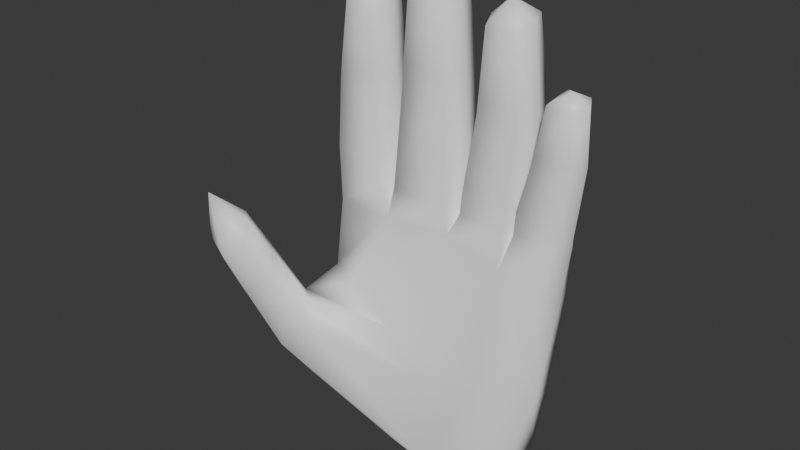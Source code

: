 # Source: left_hand.blend  (saved by Blender 4.2.66; exported with 4.5.12 LTS)
import bpy
from mathutils import Matrix  # noqa: F401  (used for matrix-valued properties, if any)

bpy.ops.wm.read_factory_settings(use_empty=True)
scene = bpy.context.scene
scene.name = 'Scene'

# ---- collections
col_collection = bpy.data.collections.new('Collection'); scene.collection.children.link(col_collection)

# ---- materials (node trees are filled in below, after node groups)
mat_none = bpy.data.materials.new('None')
mat_none.diffuse_color = (0.9504, 0.9314, 0.9314, 1.0)

# ---- material node trees
mat_none.use_nodes = True; mat_none.node_tree.nodes.clear()
_N = mat_none.node_tree.nodes; _L = mat_none.node_tree.links
n0 = _N.new('ShaderNodeBsdfPrincipled'); n0.name = 'Principled BSDF'; n0.location = (10, 300)
n0.inputs[0].default_value = (0.9504, 0.9314, 0.9314, 1.0)
n0.inputs[2].default_value = 0.5114
n1 = _N.new('ShaderNodeOutputMaterial'); n1.name = 'Material Output'; n1.location = (300, 300)
_L.new(n0.outputs[0], n1.inputs[0])
n1.is_active_output = True

# ---- world
world_world = bpy.data.worlds.new('World'); scene.world = world_world
world_world.use_nodes = True; world_world.node_tree.nodes.clear()
_N = world_world.node_tree.nodes; _L = world_world.node_tree.links
n0 = _N.new('ShaderNodeOutputWorld'); n0.name = 'World Output'; n0.location = (300, 300)
n1 = _N.new('ShaderNodeBackground'); n1.name = 'Background'; n1.location = (10, 300)
n1.inputs[0].default_value = (0.05088, 0.05088, 0.05088, 1.0)
_L.new(n1.outputs[0], n0.inputs[0])
n0.is_active_output = True
world_world.color = (0.05088, 0.05088, 0.05088)
world_world.sun_shadow_jitter_overblur = 0.0

# ---- meshes
me_object_0 = bpy.data.meshes.new('Object_0')
me_object_0.from_pydata([(0.3989, -0.3607, -0.07689), (0.4083, -0.6458, 0.002296), (0.3801, -0.6453, -0.08495), (-0.005614, -0.001429, 0.1672), (-0.1751, -0.2519, 0.1765), (0.08141, -0.2519, 0.1619), (0.04176, -0.001429, -0.1649), (0.1958, -0.3293, -0.1145), (0.002819, -0.3085, -0.1688), (-0.3737, -0.539, -0.08671), (-0.4132, -0.4167, -0.001422), (-0.409, -0.4838, -0.203), (0.0905, -0.5268, 0.1809), (0.04561, -0.7082, 0.1647), (0.2363, -0.721, 0.1477), (0.3989, -0.3607, -0.07689), (0.3322, -0.2519, 0.08837), (0.3629, -0.5029, 0.0878), (-0.3444, -0.2519, 0.1222), (-0.4288, -0.2708, 0.0599), (-0.3586, -0.5667, 0.1141), (-0.2561, -1.514, -0.01667), (-0.2031, -1.414, -0.0138), (-0.2144, -1.435, 0.04142), (-0.2412, -1.402, -0.06902), (-0.3245, -1.421, -0.06908), (-0.3245, -1.421, -0.06908), (-0.3414, -1.445, -0.01383), (-0.2994, -1.457, 0.04142), (-0.02835, -1.591, -0.01667), (0.0341, -1.508, -0.0138), (0.026, -1.528, 0.04142), (0.0003795, -1.486, -0.06902), (-0.09657, -1.494, -0.06908), (-0.1026, -1.518, -0.01383), (-0.09657, -1.494, -0.06908), (-0.07182, -1.538, 0.04142), (0.209, -1.509, -0.01462), (0.2801, -1.45, -0.01208), (0.2669, -1.466, 0.03698), (0.4061, -1.293, -0.01399), (0.4622, -1.26, -0.0121), (0.4432, -1.273, 0.02433), (0.4238, -1.246, -0.04853), (0.3516, -1.252, -0.04856), (0.3516, -1.252, -0.04856), (0.3616, -1.267, -0.01211), (0.371, -1.28, 0.02433), (-0.2263, -0.0006748, -0.1174), (0.04176, -0.001429, -0.1649), (-0.3976, -0.3417, -0.3315), (-0.2553, -0.5402, -0.1544), (-0.409, -0.4838, -0.203), (-0.5183, -0.3508, -0.2765), (-0.4852, -0.5082, -0.3777), (-0.3698, -0.5278, -0.3349), (-0.4182, -0.5861, -0.3564), (-0.4991, -0.6553, -0.2672), (-0.5698, -0.547, -0.2473), (-0.6077, -0.6285, -0.2697), (-0.3828, -0.6007, -0.3026), (-0.4991, -0.6553, -0.2672), (-0.4254, -0.6694, -0.325), (-0.5677, -0.487, -0.3256), (-0.4852, -0.5082, -0.3777), (-0.6061, -0.5651, -0.3537), (-0.4446, -0.7747, -0.389), (-0.5209, -0.7771, -0.3347), (-0.5844, -0.853, -0.4215), (-0.6013, -0.7499, -0.3265), (-0.6006, -0.7005, -0.4136), (-0.5087, -0.6797, -0.4532), (-0.5087, -0.6797, -0.4532), (-0.4391, -0.7109, -0.421), (-0.5209, -0.7771, -0.3347), (-0.4391, -0.7109, -0.421), (0.2461, -1.428, -0.06113), (0.1369, -1.214, -0.05287), (0.1098, -1.207, 0.01375), (0.1321, -1.167, -0.05117), (0.209, -1.509, -0.01462), (0.1421, -1.451, -0.0121), (0.1586, -1.43, -0.06118), (0.1791, -1.47, 0.03698), (-0.2034, -0.8661, -0.07554), (-0.1829, -0.8907, 0.01734), (-0.2178, -0.9351, -0.07095), (-0.351, -0.8514, 0.11), (-0.3901, -0.9045, 0.01734), (-0.3641, -0.9698, 0.1053), (-0.3901, -0.9045, 0.01734), (-0.3584, -0.8769, -0.07554), (-0.3662, -0.949, -0.07095), (-0.1829, -0.8907, 0.01734), (-0.1946, -0.8429, 0.11), (-0.2144, -0.9555, 0.1053), (-0.2332, -1.146, -0.05782), (-0.207, -1.185, 0.01443), (-0.2364, -1.204, -0.06032), (-0.361, -1.194, 0.09376), (-0.3874, -1.216, 0.01443), (-0.345, -1.305, 0.07451), (-0.207, -1.185, 0.01443), (-0.228, -1.17, 0.09376), (-0.2237, -1.278, 0.07451), (-0.3874, -1.216, 0.01443), (-0.3652, -1.169, -0.05782), (-0.357, -1.226, -0.06033), (0.02842, -1.198, -0.05782), (0.04745, -1.248, 0.01455), (0.02136, -1.262, -0.06023), (-0.1252, -1.182, 0.09119), (-0.1399, -1.259, 0.01455), (-0.116, -1.343, 0.07687), (0.04745, -1.248, 0.01455), (0.02917, -1.171, 0.09119), (0.02615, -1.333, 0.07687), (-0.1399, -1.259, 0.01455), (-0.1254, -1.207, -0.05782), (-0.1202, -1.272, -0.06024), (0.04904, -0.8652, -0.07554), (0.06663, -0.8753, 0.0173), (0.04556, -0.9463, -0.07391), (-0.1514, -0.8256, 0.1242), (-0.1625, -0.8871, 0.0173), (-0.1374, -0.9508, 0.1118), (-0.1625, -0.8871, 0.0173), (-0.1436, -0.8755, -0.07554), (-0.1365, -0.9575, -0.07391), (0.06663, -0.8753, 0.0173), (0.04226, -0.814, 0.1242), (0.03521, -0.9395, 0.1118), (0.2486, -0.851, -0.06692), (0.2675, -0.8605, 0.01554), (0.2517, -0.935, -0.06292), (0.08172, -0.8111, 0.1146), (0.07103, -0.8701, 0.01554), (0.09889, -0.9272, 0.1019), (0.07103, -0.8701, 0.01554), (0.09638, -0.8611, -0.06692), (0.1023, -0.9453, -0.06292), (0.2675, -0.8605, 0.01554), (0.2317, -0.8009, 0.1146), (0.2476, -0.9164, 0.1019), (0.1098, -1.207, 0.01375), (0.136, -1.298, 0.07248), (0.1323, -1.166, 0.08903), (0.2685, -1.163, -0.05117), (0.2933, -1.204, 0.01375), (0.2655, -1.21, -0.05286), (0.2933, -1.204, 0.01375), (0.2719, -1.16, 0.08903), (0.2684, -1.295, 0.07248), (0.3145, -1.061, 0.06245), (0.3186, -1.096, 0.007515), (0.324, -1.154, 0.04892), (0.4276, -1.066, -0.04113), (0.4574, -1.089, 0.007516), (0.4276, -1.09, -0.04208), (0.4574, -1.089, 0.007516), (0.4285, -1.053, 0.06245), (0.4328, -1.146, 0.04892), (0.3186, -1.096, 0.007515), (0.3139, -1.072, -0.04113), (0.3191, -1.096, -0.04209), (0.2695, -0.789, 0.07499), (0.277, -0.8601, 0.008419), (0.2801, -0.92, 0.06195), (0.402, -0.845, -0.05283), (0.4298, -0.853, 0.008419), (0.406, -0.9253, -0.05117), (0.277, -0.8601, 0.008419), (0.2763, -0.8522, -0.05283), (0.2814, -0.9322, -0.05117), (0.4298, -0.853, 0.008419), (0.3933, -0.7798, 0.07499), (0.4047, -0.9116, 0.06195), (-0.3656, -0.5529, 0.01372), (-0.4132, -0.4167, -0.001422), (-0.3737, -0.539, -0.08671), (0.0905, -0.5268, 0.1809), (0.378, -0.6448, 0.08954), (0.002819, -0.3085, -0.1688), (-0.09731, -0.4519, -0.1715), (-0.3117, -0.4809, -0.2635), (-0.2936, -0.426, -0.2973), (-0.3735, -0.7785, 0.03988), (-0.3453, -0.7784, -0.08495), (0.2746, -0.001429, 0.1219), (0.2933, -0.001429, -0.1318), (-0.005614, -0.001429, 0.1672), (0.08141, -0.2519, 0.1619), (-0.2263, -0.0006748, -0.1174), (-0.2157, -0.001429, 0.1451), (0.3801, -0.6453, -0.08495), (0.4083, -0.6458, 0.002296), (0.2444, -0.7271, -0.08495), (0.2413, -0.7278, 0.03136), (0.06036, -0.7813, -0.08495), (0.05715, -0.7436, 0.03988), (0.2444, -0.7271, -0.08495), (0.002819, -0.3085, -0.1688), (-0.2936, -0.426, -0.2973), (-0.3976, -0.3417, -0.3315), (-0.3359, -0.7765, 0.1647), (-0.1542, -0.7715, 0.1647), (-0.1818, -0.5508, 0.188), (-0.1658, -0.7724, 0.03988), (-0.1542, -0.7715, 0.1647), (-0.3453, -0.7784, -0.08495), (-0.1626, -0.772, -0.08495), (-0.3584, -0.8769, -0.07554), (-0.3359, -0.7765, 0.1647), (-0.3662, -0.949, -0.07095), (-0.3652, -1.169, -0.05782), (-0.357, -1.226, -0.06033), (-0.1365, -0.9575, -0.07391), (-0.1254, -1.207, -0.05782), (-0.1202, -1.272, -0.06024), (0.1023, -0.9453, -0.06292), (0.1321, -1.167, -0.05117), (0.2814, -0.9322, -0.05117), (0.3139, -1.072, -0.04113), (0.3191, -1.096, -0.04209), (0.2763, -0.8522, -0.05283), (0.2444, -0.7271, -0.08495), (0.2363, -0.721, 0.1477), (0.2413, -0.7278, 0.03136), (0.378, -0.6448, 0.08954), (0.09638, -0.8611, -0.06692), (0.06036, -0.7813, -0.08495), (0.04561, -0.7082, 0.1647), (0.05715, -0.7436, 0.03988), (0.2363, -0.721, 0.1477), (-0.1436, -0.8755, -0.07554), (-0.1626, -0.772, -0.08495), (-0.1542, -0.7715, 0.1647), (-0.1658, -0.7724, 0.03988), (0.04561, -0.7082, 0.1647), (-0.2553, -0.5402, -0.1544), (-0.09731, -0.4519, -0.1715), (0.06036, -0.7813, -0.08495), (-0.1626, -0.772, -0.08495), (-0.4288, -0.2708, 0.0599), (-0.2263, -0.0006748, -0.1174), (-0.5176, -0.4049, -0.2081), (-0.3453, -0.7784, -0.08495), (-0.3735, -0.7785, 0.03988), (-0.3698, -0.5278, -0.3349), (-0.4182, -0.5861, -0.3564), (-0.4852, -0.5082, -0.3777), (-0.4991, -0.6553, -0.2672), (-0.1626, -0.772, -0.08495), (0.06036, -0.7813, -0.08495), (0.2444, -0.7271, -0.08495), (-0.4852, -0.5082, -0.3777), (-0.4991, -0.6553, -0.2672)], [], [(0, 1, 2), (3, 4, 5), (6, 7, 8), (9, 10, 11), (12, 13, 14), (15, 16, 17), (18, 19, 20), (21, 22, 23), (24, 21, 25), (26, 21, 27), (28, 21, 23), (29, 30, 31), (32, 29, 33), (29, 34, 35), (36, 29, 31), (37, 38, 39), (40, 41, 42), (43, 40, 44), (45, 40, 46), (47, 40, 42), (48, 49, 50), (51, 9, 52), (48, 50, 53), (54, 55, 56), (57, 58, 59), (60, 61, 62), (63, 64, 65), (66, 67, 68), (69, 70, 68), (70, 71, 68), (72, 73, 68), (74, 69, 68), (75, 66, 68), (21, 24, 22), (27, 21, 28), (29, 32, 30), (29, 36, 34), (37, 76, 38), (40, 43, 41), (46, 40, 47), (77, 78, 79), (80, 81, 82), (80, 82, 76), (81, 80, 83), (39, 83, 37), (84, 85, 86), (87, 88, 89), (90, 91, 92), (93, 94, 95), (96, 97, 98), (99, 100, 101), (102, 103, 104), (105, 106, 107), (108, 109, 110), (111, 112, 113), (114, 115, 116), (117, 118, 119), (120, 121, 122), (123, 124, 125), (126, 127, 128), (129, 130, 131), (132, 133, 134), (135, 136, 137), (138, 139, 140), (141, 142, 143), (144, 145, 146), (147, 148, 149), (150, 151, 152), (153, 154, 155), (156, 157, 158), (159, 160, 161), (162, 163, 164), (165, 166, 167), (168, 169, 170), (171, 172, 173), (174, 175, 176), (177, 178, 179), (19, 178, 177), (19, 177, 20), (180, 14, 181), (180, 181, 17), (182, 183, 184), (182, 184, 185), (186, 187, 91), (186, 91, 90), (183, 51, 52), (183, 52, 184), (188, 16, 15), (188, 15, 189), (190, 191, 16), (190, 16, 188), (192, 19, 18), (192, 18, 193), (193, 18, 4), (193, 4, 3), (189, 15, 7), (189, 7, 6), (174, 168, 194), (174, 194, 195), (141, 132, 196), (141, 196, 197), (129, 120, 198), (129, 198, 199), (15, 2, 200), (15, 200, 7), (49, 201, 202), (49, 202, 203), (20, 204, 205), (20, 205, 206), (206, 205, 13), (206, 13, 12), (4, 18, 20), (4, 20, 206), (5, 4, 206), (5, 206, 12), (16, 191, 180), (16, 180, 17), (85, 95, 103), (85, 103, 102), (207, 208, 94), (207, 94, 93), (209, 210, 84), (209, 84, 211), (208, 212, 87), (208, 87, 94), (104, 101, 28), (104, 28, 23), (213, 86, 96), (213, 96, 214), (95, 89, 99), (95, 99, 103), (88, 92, 106), (88, 106, 105), (100, 107, 26), (100, 26, 27), (97, 104, 23), (97, 23, 22), (215, 98, 24), (215, 24, 25), (121, 131, 115), (121, 115, 114), (116, 113, 36), (116, 36, 31), (216, 122, 108), (216, 108, 217), (131, 125, 111), (131, 111, 115), (124, 128, 118), (124, 118, 117), (112, 119, 35), (112, 35, 34), (109, 116, 31), (109, 31, 30), (218, 110, 32), (218, 32, 33), (133, 143, 151), (133, 151, 150), (152, 145, 83), (152, 83, 39), (219, 134, 147), (219, 147, 79), (143, 137, 146), (143, 146, 151), (136, 140, 220), (136, 220, 78), (148, 152, 39), (148, 39, 38), (77, 149, 76), (77, 76, 82), (169, 176, 160), (169, 160, 159), (161, 155, 47), (161, 47, 42), (221, 170, 156), (221, 156, 222), (176, 167, 153), (176, 153, 160), (166, 173, 163), (166, 163, 162), (154, 164, 45), (154, 45, 46), (157, 161, 42), (157, 42, 41), (223, 158, 43), (223, 43, 44), (168, 224, 225), (168, 225, 194), (171, 165, 226), (171, 226, 227), (165, 175, 228), (165, 228, 226), (132, 229, 230), (132, 230, 196), (138, 135, 231), (138, 231, 232), (135, 142, 233), (135, 233, 231), (120, 234, 235), (120, 235, 198), (126, 123, 236), (126, 236, 237), (123, 130, 238), (123, 238, 236), (239, 240, 241), (239, 241, 242), (243, 244, 53), (243, 53, 245), (179, 239, 242), (179, 242, 246), (177, 179, 246), (177, 246, 247), (58, 63, 65), (58, 65, 59), (248, 60, 62), (248, 62, 249), (65, 64, 71), (65, 71, 70), (250, 56, 73), (250, 73, 72), (251, 59, 69), (251, 69, 74), (249, 62, 66), (249, 66, 75), (62, 61, 67), (62, 67, 66), (59, 65, 70), (59, 70, 69), (158, 157, 41), (158, 41, 43), (170, 169, 159), (170, 159, 156), (175, 174, 195), (175, 195, 228), (17, 181, 1), (17, 1, 0), (20, 177, 247), (20, 247, 204), (101, 100, 27), (101, 27, 28), (89, 88, 105), (89, 105, 99), (212, 186, 90), (212, 90, 87), (127, 126, 237), (127, 237, 252), (113, 112, 34), (113, 34, 36), (125, 124, 117), (125, 117, 111), (98, 97, 22), (98, 22, 24), (210, 207, 93), (210, 93, 84), (86, 85, 102), (86, 102, 96), (139, 138, 232), (139, 232, 253), (137, 136, 78), (137, 78, 146), (110, 109, 30), (110, 30, 32), (122, 121, 114), (122, 114, 108), (130, 129, 199), (130, 199, 238), (172, 171, 227), (172, 227, 254), (155, 154, 46), (155, 46, 47), (167, 166, 162), (167, 162, 153), (149, 148, 38), (149, 38, 76), (134, 133, 150), (134, 150, 147), (142, 141, 197), (142, 197, 233), (144, 81, 83), (144, 83, 145), (94, 87, 89), (94, 89, 95), (211, 84, 86), (211, 86, 213), (214, 96, 98), (214, 98, 215), (103, 99, 101), (103, 101, 104), (217, 108, 110), (217, 110, 218), (115, 111, 113), (115, 113, 116), (130, 123, 125), (130, 125, 131), (234, 120, 122), (234, 122, 216), (142, 135, 137), (142, 137, 143), (229, 132, 134), (229, 134, 219), (82, 81, 144), (82, 144, 77), (79, 147, 149), (79, 149, 77), (151, 146, 145), (151, 145, 152), (222, 156, 158), (222, 158, 223), (160, 153, 155), (160, 155, 161), (175, 165, 167), (175, 167, 176), (224, 168, 170), (224, 170, 221), (53, 50, 255), (53, 255, 63), (184, 52, 256), (184, 256, 60), (185, 184, 60), (185, 60, 248), (11, 245, 58), (11, 58, 57), (245, 53, 63), (245, 63, 58), (203, 202, 55), (203, 55, 54), (11, 10, 243), (11, 243, 245), (7, 240, 8), (240, 7, 200), (240, 200, 241)])
me_object_0.polygons.foreach_set('use_smooth', [True] * 330)
_uv = me_object_0.uv_layers.new(name='UVMap')
_uv.uv.foreach_set('vector', [0.2721, 0.6108, 0.4074, 0.7615, 0.4095, 0.76, 0.009446, 0.734, 0.1557, 0.8223, 0.1557, 0.7575, 0.4853, 0.442, 0.4853, 0.5786, 0.5698, 0.5786, 0.7229, 0.9884, 0.7512, 0.9884, 0.7229, 0.8384, 0.2478, 0.7712, 0.4042, 0.7762, 0.4052, 0.7685, 0.2964, 0.5786, 0.1557, 0.5786, 0.2478, 0.643, 0.1557, 0.9068, 0.1557, 0.989, 0.2478, 0.9495, 0.8698, 0.01928, 0.8433, 0.1012, 0.8698, 0.1012, 0.8168, 0.1012, 0.8698, 0.01928, 0.7584, 0.01928, 0.9787, 0.01928, 0.8698, 0.01928, 0.9469, 0.06021, 0.9151, 0.1012, 0.8698, 0.01928, 0.8698, 0.1012, 0.1397, 0.02033, 0.1074, 0.06664, 0.1397, 0.06664, 0.07512, 0.06664, 0.1397, 0.02033, 0.01286, 0.02033, 0.1397, 0.02033, 0.2248, 0.04349, 0.2547, 0.02033, 0.1949, 0.06664, 0.1397, 0.02033, 0.1397, 0.06664, 0.3843, 0.0171, 0.3478, 0.08544, 0.3843, 0.08544, 0.627, 0.0154, 0.5933, 0.08537, 0.627, 0.08537, 0.5596, 0.08537, 0.627, 0.0154, 0.5062, 0.0154, 0.747, 0.0154, 0.627, 0.0154, 0.7178, 0.05038, 0.6886, 0.08537, 0.627, 0.0154, 0.627, 0.08537, 0.8805, 0.9884, 0.928, 0.9884, 0.8805, 0.8384, 0.6812, 0.9884, 0.7229, 0.9884, 0.6812, 0.8384, 0.8805, 0.9884, 0.8805, 0.8384, 0.8213, 0.8384, 0.928, 0.7699, 0.9807, 0.7699, 0.9807, 0.7307, 0.7229, 0.7699, 0.7799, 0.7699, 0.7799, 0.7307, 0.6366, 0.7699, 0.6812, 0.7307, 0.6366, 0.7307, 0.8213, 0.7699, 0.8805, 0.7307, 0.8213, 0.7307, 0.6366, 0.6046, 0.6812, 0.6046, 0.7799, 0.4376, 0.7799, 0.6046, 0.8213, 0.6046, 0.7799, 0.4376, 0.8213, 0.6046, 0.8805, 0.6046, 0.7799, 0.4376, 0.928, 0.6046, 0.9807, 0.4376, 0.7799, 0.4376, 0.7229, 0.6046, 0.7799, 0.6046, 0.7799, 0.4376, 0.5892, 0.4376, 0.6366, 0.6046, 0.7799, 0.4376, 0.8698, 0.01928, 0.8168, 0.1012, 0.8433, 0.1012, 0.9469, 0.06021, 0.8698, 0.01928, 0.9151, 0.1012, 0.1397, 0.02033, 0.07512, 0.06664, 0.1074, 0.06664, 0.1397, 0.02033, 0.1949, 0.06664, 0.2248, 0.04349, 0.3843, 0.0171, 0.3114, 0.08544, 0.3478, 0.08544, 0.627, 0.0154, 0.5596, 0.08537, 0.5933, 0.08537, 0.7178, 0.05038, 0.627, 0.0154, 0.6886, 0.08537, 0.2671, 0.1396, 0.4697, 0.1646, 0.2671, 0.1646, 0.0, 1.0, 0.0, 1.0, 0.2671, 0.0171, 0.0, 1.0, 0.2671, 0.0171, 0.3114, 0.08544, 0.0, 1.0, 0.0, 1.0, 0.4478, 0.08544, 0.3843, 0.08544, 0.4478, 0.08544, 0.3843, 0.0171, 0.8168, 0.3185, 0.8433, 0.2811, 0.8168, 0.2811, 0.9151, 0.3185, 0.9469, 0.2811, 0.9151, 0.2811, 0.9469, 0.3185, 0.9787, 0.3185, 0.9787, 0.2811, 0.8433, 0.3185, 0.8698, 0.3185, 0.8698, 0.2811, 0.8168, 0.1742, 0.8433, 0.1579, 0.8168, 0.1579, 0.9151, 0.1742, 0.9469, 0.1488, 0.9151, 0.1579, 0.8433, 0.1742, 0.8698, 0.1742, 0.8698, 0.1579, 0.9469, 0.1742, 0.9787, 0.1742, 0.9787, 0.1397, 0.07512, 0.1625, 0.1074, 0.1419, 0.07512, 0.1419, 0.1949, 0.1625, 0.2248, 0.1369, 0.1949, 0.1419, 0.1074, 0.1625, 0.1397, 0.1625, 0.1397, 0.1419, 0.2248, 0.1625, 0.2547, 0.1625, 0.2547, 0.1319, 0.07512, 0.3208, 0.1074, 0.2983, 0.07512, 0.2983, 0.1949, 0.3208, 0.2248, 0.2983, 0.1949, 0.2983, 0.2248, 0.3208, 0.2547, 0.3208, 0.2547, 0.2983, 0.1074, 0.3208, 0.1397, 0.3208, 0.1397, 0.2983, 0.3114, 0.3185, 0.3478, 0.2978, 0.3114, 0.2978, 0.4478, 0.3185, 0.4697, 0.2978, 0.4478, 0.2978, 0.4697, 0.3185, 0.4917, 0.3185, 0.4917, 0.2978, 0.3478, 0.3185, 0.3843, 0.3185, 0.3843, 0.2978, 0.3901, 0.3063, 0.4478, 0.1512, 0.4478, 0.1646, 0.3114, 0.1646, 0.3478, 0.1512, 0.3114, 0.1512, 0.3478, 0.1646, 0.3843, 0.1646, 0.3843, 0.1512, 0.6886, 0.1777, 0.7178, 0.1613, 0.6886, 0.1658, 0.5596, 0.1777, 0.5933, 0.1658, 0.5596, 0.1658, 0.5933, 0.1777, 0.627, 0.1777, 0.627, 0.1658, 0.7178, 0.1777, 0.747, 0.1777, 0.747, 0.1568, 0.6886, 0.318, 0.7178, 0.2982, 0.6886, 0.2982, 0.5596, 0.318, 0.5933, 0.2982, 0.5596, 0.2982, 0.7178, 0.318, 0.747, 0.318, 0.747, 0.2982, 0.5933, 0.318, 0.627, 0.318, 0.627, 0.2982, 0.3596, 0.9692, 0.3147, 0.989, 0.4715, 0.989, 0.1557, 0.989, 0.3147, 0.989, 0.3596, 0.9692, 0.1557, 0.989, 0.3596, 0.9692, 0.2478, 0.9495, 0.2478, 0.6979, 0.4052, 0.7685, 0.4053, 0.763, 0.2478, 0.6979, 0.4053, 0.763, 0.2478, 0.643, 0.5892, 0.9884, 0.6366, 0.9884, 0.6366, 0.8384, 0.5892, 0.9884, 0.6366, 0.8384, 0.5892, 0.8384, 0.9469, 0.4186, 0.9787, 0.4186, 0.9787, 0.3185, 0.9469, 0.4186, 0.9787, 0.3185, 0.9469, 0.3185, 0.6366, 0.9884, 0.6812, 0.9884, 0.6812, 0.8384, 0.6366, 0.9884, 0.6812, 0.8384, 0.6366, 0.8384, 0.009446, 0.442, 0.1557, 0.5786, 0.2964, 0.5786, 0.009446, 0.442, 0.2964, 0.5786, 0.2964, 0.442, 0.009446, 0.554, 0.1557, 0.7054, 0.1557, 0.5786, 0.009446, 0.554, 0.1557, 0.5786, 0.009446, 0.442, 0.009446, 0.989, 0.1557, 0.989, 0.1557, 0.9068, 0.009446, 0.989, 0.1557, 0.9068, 0.009446, 0.8511, 0.009446, 0.8511, 0.1557, 0.9068, 0.1557, 0.8223, 0.009446, 0.8511, 0.1557, 0.8223, 0.009446, 0.734, 0.2964, 0.442, 0.2964, 0.5786, 0.4853, 0.5786, 0.2964, 0.442, 0.4853, 0.5786, 0.4853, 0.442, 0.5933, 0.318, 0.5596, 0.318, 0.5596, 0.418, 0.5933, 0.318, 0.5596, 0.418, 0.5933, 0.418, 0.3478, 0.3185, 0.3114, 0.3185, 0.3114, 0.416, 0.3478, 0.3185, 0.3114, 0.416, 0.3478, 0.416, 0.1074, 0.3208, 0.07512, 0.3208, 0.07512, 0.4196, 0.1074, 0.3208, 0.07512, 0.4196, 0.1074, 0.4196, 0.2964, 0.5786, 0.4095, 0.76, 0.4137, 0.7654, 0.2964, 0.5786, 0.4137, 0.7654, 0.4853, 0.5786, 0.928, 0.9884, 0.9807, 0.9884, 0.9807, 0.8384, 0.928, 0.9884, 0.9807, 0.8384, 0.928, 0.8384, 0.2478, 0.9495, 0.4076, 0.7902, 0.4069, 0.7835, 0.2478, 0.9495, 0.4069, 0.7835, 0.2478, 0.852, 0.2478, 0.852, 0.4069, 0.7835, 0.4042, 0.7762, 0.2478, 0.852, 0.4042, 0.7762, 0.2478, 0.7712, 0.1557, 0.8223, 0.1557, 0.9068, 0.2478, 0.9495, 0.1557, 0.8223, 0.2478, 0.9495, 0.2478, 0.852, 0.1557, 0.7575, 0.1557, 0.8223, 0.2478, 0.852, 0.1557, 0.7575, 0.2478, 0.852, 0.2478, 0.7712, 0.1557, 0.5786, 0.1557, 0.7054, 0.2478, 0.6979, 0.1557, 0.5786, 0.2478, 0.6979, 0.2478, 0.643, 0.8433, 0.2811, 0.8698, 0.2811, 0.8698, 0.1742, 0.8433, 0.2811, 0.8698, 0.1742, 0.8433, 0.1742, 0.8433, 0.4186, 0.8698, 0.4186, 0.8698, 0.3185, 0.8433, 0.4186, 0.8698, 0.3185, 0.8433, 0.3185, 0.7584, 0.4186, 0.8168, 0.4186, 0.8168, 0.3185, 0.7584, 0.4186, 0.8168, 0.3185, 0.7584, 0.3185, 0.8698, 0.4186, 0.9151, 0.4186, 0.9151, 0.3185, 0.8698, 0.4186, 0.9151, 0.3185, 0.8698, 0.3185, 0.8698, 0.1579, 0.9151, 0.1579, 0.9151, 0.1012, 0.8698, 0.1579, 0.9151, 0.1012, 0.8698, 0.1012, 0.7584, 0.2811, 0.8168, 0.2811, 0.8168, 0.1742, 0.7584, 0.2811, 0.8168, 0.1742, 0.7584, 0.1742, 0.8698, 0.2811, 0.9151, 0.2811, 0.9151, 0.1742, 0.8698, 0.2811, 0.9151, 0.1742, 0.8698, 0.1742, 0.9469, 0.2811, 0.9787, 0.2811, 0.9787, 0.1742, 0.9469, 0.2811, 0.9787, 0.1742, 0.9469, 0.1742, 0.9469, 0.1488, 0.9787, 0.1397, 0.9787, 0.01928, 0.9469, 0.1488, 0.9787, 0.01928, 0.9469, 0.06021, 0.8433, 0.1579, 0.8698, 0.1579, 0.8698, 0.1012, 0.8433, 0.1579, 0.8698, 0.1012, 0.8433, 0.1012, 0.7584, 0.1397, 0.8168, 0.1579, 0.8168, 0.1012, 0.7584, 0.1397, 0.8168, 0.1012, 0.7584, 0.01928, 0.1074, 0.2983, 0.1397, 0.2983, 0.1397, 0.1625, 0.1074, 0.2983, 0.1397, 0.1625, 0.1074, 0.1625, 0.1397, 0.1419, 0.1949, 0.1419, 0.1949, 0.06664, 0.1397, 0.1419, 0.1949, 0.06664, 0.1397, 0.06664, 0.01286, 0.2983, 0.07512, 0.2983, 0.07512, 0.1625, 0.01286, 0.2983, 0.07512, 0.1625, 0.01286, 0.1625, 0.1397, 0.2983, 0.1949, 0.2983, 0.1949, 0.1625, 0.1397, 0.2983, 0.1949, 0.1625, 0.1397, 0.1625, 0.2248, 0.2983, 0.2547, 0.2983, 0.2547, 0.1625, 0.2248, 0.2983, 0.2547, 0.1625, 0.2248, 0.1625, 0.2248, 0.1369, 0.2547, 0.1319, 0.2547, 0.02033, 0.2248, 0.1369, 0.2547, 0.02033, 0.2248, 0.04349, 0.1074, 0.1419, 0.1397, 0.1419, 0.1397, 0.06664, 0.1074, 0.1419, 0.1397, 0.06664, 0.1074, 0.06664, 0.01286, 0.1319, 0.07512, 0.1419, 0.07512, 0.06664, 0.01286, 0.1319, 0.07512, 0.06664, 0.01286, 0.02033, 0.3478, 0.2978, 0.3843, 0.2978, 0.3843, 0.1646, 0.3478, 0.2978, 0.3843, 0.1646, 0.3478, 0.1646, 0.3843, 0.1512, 0.4478, 0.1512, 0.4478, 0.08544, 0.3843, 0.1512, 0.4478, 0.08544, 0.3843, 0.08544, 0.2671, 0.2978, 0.3114, 0.2978, 0.3114, 0.1646, 0.2671, 0.2978, 0.3114, 0.1646, 0.2671, 0.1646, 0.3843, 0.2978, 0.4478, 0.2978, 0.4478, 0.1646, 0.3843, 0.2978, 0.4478, 0.1646, 0.3843, 0.1646, 0.4697, 0.2978, 0.4917, 0.2978, 0.4917, 0.1646, 0.4697, 0.2978, 0.4917, 0.1646, 0.4697, 0.1646, 0.3478, 0.1512, 0.3843, 0.1512, 0.3843, 0.08544, 0.3478, 0.1512, 0.3843, 0.08544, 0.3478, 0.08544, 0.2671, 0.1396, 0.3114, 0.1512, 0.3114, 0.08544, 0.2671, 0.1396, 0.3114, 0.08544, 0.2671, 0.0171, 0.5933, 0.2982, 0.627, 0.2982, 0.627, 0.1777, 0.5933, 0.2982, 0.627, 0.1777, 0.5933, 0.1777, 0.627, 0.1658, 0.6886, 0.1658, 0.6886, 0.08537, 0.627, 0.1658, 0.6886, 0.08537, 0.627, 0.08537, 0.5062, 0.2982, 0.5596, 0.2982, 0.5596, 0.1777, 0.5062, 0.2982, 0.5596, 0.1777, 0.5062, 0.1777, 0.627, 0.2982, 0.6886, 0.2982, 0.6886, 0.1777, 0.627, 0.2982, 0.6886, 0.1777, 0.627, 0.1777, 0.7178, 0.2982, 0.747, 0.2982, 0.747, 0.1777, 0.7178, 0.2982, 0.747, 0.1777, 0.7178, 0.1777, 0.7178, 0.1613, 0.747, 0.1568, 0.747, 0.0154, 0.7178, 0.1613, 0.747, 0.0154, 0.7178, 0.05038, 0.5933, 0.1658, 0.627, 0.1658, 0.627, 0.08537, 0.5933, 0.1658, 0.627, 0.08537, 0.5933, 0.08537, 0.5062, 0.1568, 0.5596, 0.1658, 0.5596, 0.08537, 0.5062, 0.1568, 0.5596, 0.08537, 0.5062, 0.0154, 0.5596, 0.318, 0.5062, 0.318, 0.5062, 0.418, 0.5596, 0.318, 0.5062, 0.418, 0.5596, 0.418, 0.7178, 0.318, 0.6886, 0.318, 0.6886, 0.418, 0.7178, 0.318, 0.6886, 0.418, 0.7178, 0.418, 0.6886, 0.318, 0.627, 0.318, 0.627, 0.418, 0.6886, 0.318, 0.627, 0.418, 0.6886, 0.418, 0.3114, 0.3185, 0.2671, 0.3185, 0.2671, 0.416, 0.3114, 0.3185, 0.2671, 0.416, 0.3114, 0.416, 0.4697, 0.3185, 0.4478, 0.3185, 0.4478, 0.416, 0.4697, 0.3185, 0.4478, 0.416, 0.4697, 0.416, 0.4478, 0.3185, 0.3843, 0.3185, 0.3843, 0.416, 0.4478, 0.3185, 0.3843, 0.416, 0.4478, 0.416, 0.07512, 0.3208, 0.01286, 0.3208, 0.01286, 0.4196, 0.07512, 0.3208, 0.01286, 0.4196, 0.07512, 0.4196, 0.2248, 0.3208, 0.1949, 0.3208, 0.1949, 0.4196, 0.2248, 0.3208, 0.1949, 0.4196, 0.2248, 0.4196, 0.1949, 0.3208, 0.1397, 0.3208, 0.1397, 0.4196, 0.1949, 0.3208, 0.1397, 0.4196, 0.1949, 0.4196, 0.5698, 0.989, 0.5698, 0.7508, 0.4163, 0.7739, 0.5698, 0.989, 0.4163, 0.7739, 0.4186, 0.7825, 0.7799, 0.9884, 0.8213, 0.9884, 0.8213, 0.8384, 0.7799, 0.9884, 0.8213, 0.8384, 0.7799, 0.8384, 0.4715, 0.989, 0.5698, 0.989, 0.4186, 0.7825, 0.4715, 0.989, 0.4186, 0.7825, 0.4171, 0.7911, 0.3596, 0.9692, 0.4715, 0.989, 0.4171, 0.7911, 0.3596, 0.9692, 0.4171, 0.7911, 0.4124, 0.7907, 0.7799, 0.7699, 0.8213, 0.7699, 0.8213, 0.7307, 0.7799, 0.7699, 0.8213, 0.7307, 0.7799, 0.7307, 0.5892, 0.7699, 0.6366, 0.7699, 0.6366, 0.7307, 0.5892, 0.7699, 0.6366, 0.7307, 0.5892, 0.7307, 0.8213, 0.7307, 0.8805, 0.7307, 0.8805, 0.6046, 0.8213, 0.7307, 0.8805, 0.6046, 0.8213, 0.6046, 0.928, 0.7307, 0.9807, 0.7307, 0.9807, 0.4376, 0.928, 0.7307, 0.9807, 0.4376, 0.928, 0.6046, 0.7229, 0.7307, 0.7799, 0.7307, 0.7799, 0.6046, 0.7229, 0.7307, 0.7799, 0.6046, 0.7229, 0.6046, 0.5892, 0.7307, 0.6366, 0.7307, 0.6366, 0.6046, 0.5892, 0.7307, 0.6366, 0.6046, 0.5892, 0.4376, 0.6366, 0.7307, 0.6812, 0.7307, 0.6812, 0.6046, 0.6366, 0.7307, 0.6812, 0.6046, 0.6366, 0.6046, 0.7799, 0.7307, 0.8213, 0.7307, 0.8213, 0.6046, 0.7799, 0.7307, 0.8213, 0.6046, 0.7799, 0.6046, 0.5596, 0.1658, 0.5933, 0.1658, 0.5933, 0.08537, 0.5596, 0.1658, 0.5933, 0.08537, 0.5596, 0.08537, 0.5596, 0.2982, 0.5933, 0.2982, 0.5933, 0.1777, 0.5596, 0.2982, 0.5933, 0.1777, 0.5596, 0.1777, 0.627, 0.318, 0.5933, 0.318, 0.5933, 0.418, 0.627, 0.318, 0.5933, 0.418, 0.627, 0.418, 0.2478, 0.643, 0.4053, 0.763, 0.4074, 0.7615, 0.2478, 0.643, 0.4074, 0.7615, 0.2721, 0.6108, 0.2478, 0.9495, 0.3596, 0.9692, 0.4124, 0.7907, 0.2478, 0.9495, 0.4124, 0.7907, 0.4076, 0.7902, 0.9151, 0.1579, 0.9469, 0.1488, 0.9469, 0.06021, 0.9151, 0.1579, 0.9469, 0.06021, 0.9151, 0.1012, 0.9151, 0.2811, 0.9469, 0.2811, 0.9469, 0.1742, 0.9151, 0.2811, 0.9469, 0.1742, 0.9151, 0.1742, 0.9151, 0.4186, 0.9469, 0.4186, 0.9469, 0.3185, 0.9151, 0.4186, 0.9469, 0.3185, 0.9151, 0.3185, 0.2547, 0.3208, 0.2248, 0.3208, 0.2248, 0.4196, 0.2547, 0.3208, 0.2248, 0.4196, 0.2547, 0.4196, 0.1949, 0.1419, 0.2248, 0.1369, 0.2248, 0.04349, 0.1949, 0.1419, 0.2248, 0.04349, 0.1949, 0.06664, 0.1949, 0.2983, 0.2248, 0.2983, 0.2248, 0.1625, 0.1949, 0.2983, 0.2248, 0.1625, 0.1949, 0.1625, 0.8168, 0.1579, 0.8433, 0.1579, 0.8433, 0.1012, 0.8168, 0.1579, 0.8433, 0.1012, 0.8168, 0.1012, 0.8168, 0.4186, 0.8433, 0.4186, 0.8433, 0.3185, 0.8168, 0.4186, 0.8433, 0.3185, 0.8168, 0.3185, 0.8168, 0.2811, 0.8433, 0.2811, 0.8433, 0.1742, 0.8168, 0.2811, 0.8433, 0.1742, 0.8168, 0.1742, 0.4917, 0.3185, 0.4697, 0.3185, 0.4697, 0.416, 0.4917, 0.3185, 0.4697, 0.416, 0.4917, 0.416, 0.4478, 0.2978, 0.4697, 0.2978, 0.4697, 0.1646, 0.4478, 0.2978, 0.4697, 0.1646, 0.4478, 0.1646, 0.07512, 0.1419, 0.1074, 0.1419, 0.1074, 0.06664, 0.07512, 0.1419, 0.1074, 0.06664, 0.07512, 0.06664, 0.07512, 0.2983, 0.1074, 0.2983, 0.1074, 0.1625, 0.07512, 0.2983, 0.1074, 0.1625, 0.07512, 0.1625, 0.1397, 0.3208, 0.1074, 0.3208, 0.1074, 0.4196, 0.1397, 0.3208, 0.1074, 0.4196, 0.1397, 0.4196, 0.747, 0.318, 0.7178, 0.318, 0.7178, 0.418, 0.747, 0.318, 0.7178, 0.418, 0.747, 0.418, 0.6886, 0.1658, 0.7178, 0.1613, 0.7178, 0.05038, 0.6886, 0.1658, 0.7178, 0.05038, 0.6886, 0.08537, 0.6886, 0.2982, 0.7178, 0.2982, 0.7178, 0.1777, 0.6886, 0.2982, 0.7178, 0.1777, 0.6886, 0.1777, 0.3114, 0.1512, 0.3478, 0.1512, 0.3478, 0.08544, 0.3114, 0.1512, 0.3478, 0.08544, 0.3114, 0.08544, 0.3114, 0.2978, 0.3478, 0.2978, 0.3478, 0.1646, 0.3114, 0.2978, 0.3478, 0.1646, 0.3114, 0.1646, 0.3843, 0.3185, 0.3478, 0.3185, 0.3478, 0.416, 0.3843, 0.3185, 0.3478, 0.416, 0.3843, 0.416, 0.3901, 0.3063, 0.0, 1.0, 0.4478, 0.08544, 0.3901, 0.3063, 0.4478, 0.08544, 0.4478, 0.1512, 0.8698, 0.3185, 0.9151, 0.3185, 0.9151, 0.2811, 0.8698, 0.3185, 0.9151, 0.2811, 0.8698, 0.2811, 0.7584, 0.3185, 0.8168, 0.3185, 0.8168, 0.2811, 0.7584, 0.3185, 0.8168, 0.2811, 0.7584, 0.2811, 0.7584, 0.1742, 0.8168, 0.1742, 0.8168, 0.1579, 0.7584, 0.1742, 0.8168, 0.1579, 0.7584, 0.1397, 0.8698, 0.1742, 0.9151, 0.1742, 0.9151, 0.1579, 0.8698, 0.1742, 0.9151, 0.1579, 0.8698, 0.1579, 0.01286, 0.1625, 0.07512, 0.1625, 0.07512, 0.1419, 0.01286, 0.1625, 0.07512, 0.1419, 0.01286, 0.1319, 0.1397, 0.1625, 0.1949, 0.1625, 0.1949, 0.1419, 0.1397, 0.1625, 0.1949, 0.1419, 0.1397, 0.1419, 0.1397, 0.3208, 0.1949, 0.3208, 0.1949, 0.2983, 0.1397, 0.3208, 0.1949, 0.2983, 0.1397, 0.2983, 0.01286, 0.3208, 0.07512, 0.3208, 0.07512, 0.2983, 0.01286, 0.3208, 0.07512, 0.2983, 0.01286, 0.2983, 0.3843, 0.3185, 0.4478, 0.3185, 0.4478, 0.2978, 0.3843, 0.3185, 0.4478, 0.2978, 0.3843, 0.2978, 0.2671, 0.3185, 0.3114, 0.3185, 0.3114, 0.2978, 0.2671, 0.3185, 0.3114, 0.2978, 0.2671, 0.2978, 0.2671, 0.0171, 0.0, 1.0, 0.3901, 0.3063, 0.2671, 0.0171, 0.3901, 0.3063, 0.2671, 0.1396, 0.2671, 0.1646, 0.3114, 0.1646, 0.3114, 0.1512, 0.2671, 0.1646, 0.3114, 0.1512, 0.2671, 0.1396, 0.3843, 0.1646, 0.4478, 0.1646, 0.4478, 0.1512, 0.3843, 0.1646, 0.4478, 0.1512, 0.3843, 0.1512, 0.5062, 0.1777, 0.5596, 0.1777, 0.5596, 0.1658, 0.5062, 0.1777, 0.5596, 0.1658, 0.5062, 0.1568, 0.627, 0.1777, 0.6886, 0.1777, 0.6886, 0.1658, 0.627, 0.1777, 0.6886, 0.1658, 0.627, 0.1658, 0.627, 0.318, 0.6886, 0.318, 0.6886, 0.2982, 0.627, 0.318, 0.6886, 0.2982, 0.627, 0.2982, 0.5062, 0.318, 0.5596, 0.318, 0.5596, 0.2982, 0.5062, 0.318, 0.5596, 0.2982, 0.5062, 0.2982, 0.8213, 0.8384, 0.8805, 0.8384, 0.8805, 0.7699, 0.8213, 0.8384, 0.8805, 0.7699, 0.8213, 0.7699, 0.6366, 0.8384, 0.6812, 0.8384, 0.6812, 0.7699, 0.6366, 0.8384, 0.6812, 0.7699, 0.6366, 0.7699, 0.5892, 0.8384, 0.6366, 0.8384, 0.6366, 0.7699, 0.5892, 0.8384, 0.6366, 0.7699, 0.5892, 0.7699, 0.7229, 0.8384, 0.7799, 0.8384, 0.7799, 0.7699, 0.7229, 0.8384, 0.7799, 0.7699, 0.7229, 0.7699, 0.7799, 0.8384, 0.8213, 0.8384, 0.8213, 0.7699, 0.7799, 0.8384, 0.8213, 0.7699, 0.7799, 0.7699, 0.928, 0.8384, 0.9807, 0.8384, 0.9807, 0.7699, 0.928, 0.8384, 0.9807, 0.7699, 0.928, 0.7699, 0.7229, 0.8384, 0.7512, 0.9884, 0.7799, 0.9884, 0.7229, 0.8384, 0.7799, 0.9884, 0.7799, 0.8384, 0.4853, 0.5786, 0.5698, 0.7508, 0.5698, 0.5786, 0.5698, 0.7508, 0.4853, 0.5786, 0.4137, 0.7654, 0.5698, 0.7508, 0.4137, 0.7654, 0.4163, 0.7739])
me_object_0.materials.append(mat_none)
me_object_0.update()
me_object_0.normals_split_custom_set([tuple(v) for v in zip(*[iter([0.8496, 0.08093, -0.5213, 0.9975, 0.06521, 0.02759, 0.5853, -0.04906, -0.8094, 0.04188, 0.02342, 0.9988, -0.1367, 0.049, 0.9894, 0.162, 0.02361, 0.9865, 0.1651, 0.1069, -0.9805, 0.167, -0.0762, -0.983, 0.2962, -0.09051, -0.9508, -0.8253, -0.462, -0.3248, -0.904, -0.3721, 0.2105, -0.2727, -0.7932, 0.5444, 0.1541, 0.003134, 0.988, 0.07216, -0.2642, 0.9618, 0.2658, -0.2162, 0.9395, 0.8495, 0.08087, -0.5213, 0.7401, 0.1492, 0.6557, 0.7063, 0.09859, 0.7011, -0.6076, 0.2511, 0.7535, -0.8917, 0.2257, 0.3924, -0.7506, -0.03889, 0.6596, 0.1811, -0.9738, -0.1379, 0.9593, -0.1933, -0.2057, 0.6637, -0.3788, 0.6449, 0.4792, -0.1582, -0.8633, 0.1811, -0.9738, -0.1379, -0.4854, -0.3113, -0.817, -0.4854, -0.3113, -0.817, 0.1811, -0.9738, -0.1379, -0.8649, -0.4999, -0.0449, -0.3847, -0.5495, 0.7416, 0.1811, -0.9738, -0.1379, 0.6637, -0.3788, 0.6449, 0.06741, -0.9828, -0.1718, 0.9261, -0.2999, -0.2287, 0.6359, -0.4602, 0.6195, 0.4765, -0.2111, -0.8535, 0.06741, -0.9828, -0.1718, -0.5718, -0.2897, -0.7675, 0.06741, -0.9828, -0.1718, -0.8958, -0.4414, -0.05197, -0.5714, -0.2897, -0.7679, -0.4876, -0.5456, 0.6816, 0.06741, -0.9828, -0.1718, 0.6359, -0.4602, 0.6195, -0.02181, -0.9802, -0.1969, 0.8937, -0.3884, -0.2246, 0.5858, -0.5362, 0.6077, 0.05145, -0.9635, -0.2628, 0.9029, -0.3854, -0.1904, 0.5261, -0.571, 0.6302, 0.3784, -0.2598, -0.8884, 0.05145, -0.9635, -0.2628, -0.6217, -0.408, -0.6686, -0.6213, -0.4078, -0.6691, 0.05145, -0.9635, -0.2628, -0.7949, -0.5961, -0.1127, -0.4958, -0.6951, 0.5205, 0.05145, -0.9635, -0.2628, 0.5261, -0.571, 0.6302, -0.5744, 0.7021, -0.4209, 0.1652, 0.1072, -0.9804, -0.03401, 0.3612, -0.9319, -0.03955, -0.5805, -0.8133, -0.8254, -0.4617, -0.3248, -0.2729, -0.7931, 0.5445, -0.5744, 0.7021, -0.4209, -0.03401, 0.3612, -0.9319, -0.7463, 0.5605, -0.3591, -0.02611, 0.3348, -0.9419, 0.635, -0.1788, -0.7515, 0.6873, -0.03056, -0.7257, 0.1592, -0.4392, 0.8842, -0.6558, 0.04957, 0.7533, -0.7447, -0.1263, 0.6553, 0.8109, -0.5723, 0.1219, 0.1596, -0.4393, 0.884, 0.83, -0.4342, 0.3503, -0.8042, 0.47, -0.3638, -0.02637, 0.3349, -0.9419, -0.8522, 0.3636, -0.3762, 0.7578, -0.6498, -0.05841, 0.1842, -0.6551, 0.7327, -0.3658, -0.8721, -0.325, -0.7258, -0.4169, 0.5471, -0.8032, 0.09108, -0.5887, -0.3654, -0.8722, -0.3251, -0.8032, 0.09108, -0.5887, 0.05842, 0.1434, -0.9879, -0.3654, -0.8722, -0.3251, 0.05866, 0.1433, -0.9879, 0.7556, -0.1103, -0.6456, -0.3657, -0.8721, -0.3252, 0.1836, -0.6551, 0.7329, -0.7258, -0.4169, 0.5471, -0.3654, -0.8722, -0.3251, 0.7558, -0.1104, -0.6454, 0.7578, -0.6498, -0.05841, -0.3658, -0.8721, -0.325, 0.1811, -0.9738, -0.1379, 0.4792, -0.1582, -0.8633, 0.9593, -0.1933, -0.2057, -0.8649, -0.4999, -0.0449, 0.1811, -0.9738, -0.1379, -0.3847, -0.5495, 0.7416, 0.06741, -0.9828, -0.1718, 0.4765, -0.2111, -0.8535, 0.9261, -0.2999, -0.2287, 0.06741, -0.9828, -0.1718, -0.4876, -0.5456, 0.6816, -0.8958, -0.4414, -0.05197, -0.02181, -0.9802, -0.1969, 0.4458, -0.2472, -0.8603, 0.8937, -0.3884, -0.2246, 0.05145, -0.9635, -0.2628, 0.3784, -0.2598, -0.8884, 0.9029, -0.3854, -0.1904, -0.7949, -0.5961, -0.1127, 0.05145, -0.9635, -0.2628, -0.4958, -0.6951, 0.5205, -0.563, -0.02735, -0.826, -0.9934, -0.1139, -0.01116, -0.5746, -0.07215, -0.8153, -0.02174, -0.9802, -0.1969, -0.8933, -0.4403, -0.08988, -0.5074, -0.2828, -0.814, -0.02174, -0.9802, -0.1969, -0.5074, -0.2828, -0.814, 0.4458, -0.2472, -0.8603, -0.8933, -0.4403, -0.08988, -0.02174, -0.9802, -0.1969, -0.4499, -0.5728, 0.6852, 0.5858, -0.5362, 0.6077, -0.4499, -0.5728, 0.6852, -0.02181, -0.9802, -0.1969, 0.5972, -0.2057, -0.7753, 0.9804, -0.1949, -0.02791, 0.5625, -0.1167, -0.8186, -0.6424, -0.1383, 0.7538, -0.9982, 0.05932, 0.01277, -0.5989, -0.01829, 0.8006, -0.9982, 0.05953, 0.0122, -0.6069, 0.02599, -0.7944, -0.6089, -0.02308, -0.7929, 0.9804, -0.1952, -0.02745, 0.6447, -0.4253, 0.6352, 0.5911, -0.09669, 0.8008, 0.5737, -0.04929, -0.8176, 0.9976, -0.0315, -0.06187, 0.531, 0.03071, -0.8468, -0.575, -0.1256, 0.8084, -0.9922, -0.1236, 0.0187, -0.5194, -0.2651, 0.8124, 0.9976, -0.03161, -0.06128, 0.587, -0.09747, 0.8037, 0.6284, -0.1191, 0.7687, -0.9922, -0.1236, 0.01869, -0.6145, -0.034, -0.7882, -0.5694, -0.05345, -0.8203, 0.6222, -0.05711, -0.7808, 0.9981, -0.05458, -0.02981, 0.5552, -0.01119, -0.8316, -0.6128, -0.09941, 0.7839, -0.9951, -0.09591, 0.0234, -0.6001, -0.193, 0.7763, 0.9981, -0.05461, -0.02923, 0.6006, -0.08573, 0.795, 0.6178, -0.118, 0.7774, -0.9951, -0.09584, 0.02314, -0.6303, -0.04806, -0.7748, -0.627, -0.03425, -0.7782, 0.6597, -0.05803, -0.7493, 0.9983, -0.0409, 0.04081, 0.6231, -0.06209, -0.7797, -0.6966, -0.2379, 0.6769, -0.996, -0.089, -0.003882, -0.6149, -0.1153, 0.7801, -0.996, -0.08888, -0.004175, -0.6408, -0.1012, -0.761, -0.6091, -0.06936, -0.7901, 0.9983, -0.04089, 0.04082, 0.6849, -0.1982, 0.7011, 0.5985, -0.0963, 0.7953, 0.6727, -0.0189, -0.7397, 0.9962, 0.08201, 0.02918, 0.6013, 0.002817, -0.799, -0.6293, -0.326, 0.7055, -0.9845, -0.175, -0.01436, -0.6028, -0.1395, 0.7856, -0.9845, -0.175, -0.01487, -0.582, -0.1785, -0.7934, -0.5854, -0.09874, -0.8047, 0.9962, 0.08201, 0.02923, 0.6515, -0.1218, 0.7488, 0.6179, 0.004501, 0.7862, -0.9934, -0.1139, -0.0109, -0.5813, -0.2083, 0.7866, -0.5663, -0.1201, 0.8154, 0.6082, 0.0135, -0.7936, 0.9988, -0.01084, -0.048, 0.5351, 0.0006986, -0.8448, 0.9988, -0.01083, -0.04741, 0.6147, -0.0331, 0.7881, 0.5909, -0.1454, 0.7935, -0.6719, -0.1655, 0.7219, -0.9814, -0.1917, 0.01149, -0.7069, -0.2877, 0.6461, 0.5282, 0.0353, -0.8484, 0.9985, 0.04849, -0.02694, 0.4647, 0.04281, -0.8844, 0.9985, 0.04852, -0.02625, 0.5199, 0.002498, 0.8542, 0.5108, -0.1124, 0.8523, -0.9814, -0.1917, 0.0115, -0.7198, -0.1614, -0.6751, -0.7031, -0.1305, -0.699, -0.5775, -0.3823, 0.7214, -0.9845, -0.1754, -0.001506, -0.7361, -0.1603, 0.6576, 0.5909, -0.0251, -0.8063, 0.9969, 0.07535, 0.02228, 0.5028, 0.02135, -0.8641, -0.9845, -0.1754, -0.001489, -0.6767, -0.1999, -0.7086, -0.7286, -0.1516, -0.6679, 0.9969, 0.07526, 0.02293, 0.6293, -0.07266, 0.7738, 0.5165, 0.0282, 0.8558, -0.986, -0.154, 0.06338, -0.9039, -0.3722, 0.2109, -0.8254, -0.4617, -0.3249, -0.8917, 0.2257, 0.3924, -0.9039, -0.3722, 0.2109, -0.986, -0.154, 0.06338, -0.8917, 0.2257, 0.3924, -0.986, -0.154, 0.06338, -0.7506, -0.03889, 0.6596, 0.1547, 0.003309, 0.988, 0.2661, -0.216, 0.9394, 0.6959, 0.008646, 0.7181, 0.1547, 0.003309, 0.988, 0.6959, 0.008646, 0.7181, 0.7063, 0.09859, 0.7011, 0.2963, -0.09071, -0.9508, 0.2431, -0.3347, -0.9104, 0.5995, -0.6943, -0.3981, 0.2963, -0.09071, -0.9508, 0.5995, -0.6943, -0.3981, 0.481, -0.1671, -0.8606, -0.9972, 0.02842, 0.0688, -0.6501, -0.07398, -0.7563, -0.6069, 0.02599, -0.7944, -0.9972, 0.02842, 0.0688, -0.6069, 0.02599, -0.7944, -0.9982, 0.05953, 0.0122, 0.2431, -0.3347, -0.9104, -0.03955, -0.5805, -0.8133, -0.2729, -0.7931, 0.5445, 0.2431, -0.3347, -0.9104, -0.2729, -0.7931, 0.5445, 0.5995, -0.6943, -0.3981, 0.664, 0.1315, 0.7361, 0.7401, 0.1492, 0.6557, 0.8495, 0.08087, -0.5213, 0.664, 0.1315, 0.7361, 0.8495, 0.08087, -0.5213, 0.7047, 0.08411, -0.7045, 0.04216, 0.02337, 0.9988, 0.1626, 0.02366, 0.9864, 0.7401, 0.1492, 0.6557, 0.04216, 0.02337, 0.9988, 0.7401, 0.1492, 0.6557, 0.664, 0.1315, 0.7361, -0.5742, 0.7021, -0.4211, -0.8917, 0.2257, 0.3924, -0.6076, 0.2511, 0.7535, -0.5742, 0.7021, -0.4211, -0.6076, 0.2511, 0.7535, -0.5316, 0.3442, 0.7739, -0.5316, 0.3442, 0.7739, -0.6076, 0.2511, 0.7535, -0.1367, 0.049, 0.9894, -0.5316, 0.3442, 0.7739, -0.1367, 0.049, 0.9894, 0.04188, 0.02342, 0.9988, 0.7047, 0.08411, -0.7045, 0.8495, 0.08087, -0.5213, 0.167, -0.0762, -0.983, 0.7047, 0.08411, -0.7045, 0.167, -0.0762, -0.983, 0.1651, 0.1069, -0.9805, 0.9969, 0.07526, 0.02293, 0.5909, -0.0251, -0.8063, 0.5855, -0.04909, -0.8092, 0.9969, 0.07526, 0.02293, 0.5855, -0.04909, -0.8092, 0.9975, 0.06521, 0.0276, 0.9962, 0.08201, 0.02923, 0.6727, -0.0189, -0.7397, 0.1141, -0.1561, -0.9811, 0.9962, 0.08201, 0.02923, 0.1141, -0.1561, -0.9811, 0.1673, -0.9054, 0.3903, 0.9983, -0.04089, 0.04082, 0.6597, -0.05803, -0.7493, 0.08296, -0.2092, -0.9744, 0.9983, -0.04089, 0.04082, 0.08296, -0.2092, -0.9744, 0.08684, -0.9133, 0.3979, 0.8495, 0.08087, -0.5213, 0.5857, -0.04916, -0.809, 0.1145, -0.156, -0.9811, 0.8495, 0.08087, -0.5213, 0.1145, -0.156, -0.9811, 0.167, -0.0762, -0.983, 0.1654, 0.1071, -0.9804, 0.2964, -0.0904, -0.9508, 0.4809, -0.1669, -0.8607, 0.1654, 0.1071, -0.9804, 0.4809, -0.1669, -0.8607, -0.03378, 0.361, -0.9319, -0.7506, -0.03889, 0.6596, -0.5534, -0.2193, 0.8035, -0.01934, -0.3322, 0.943, -0.7506, -0.03889, 0.6596, -0.01934, -0.3322, 0.943, -0.1289, 0.002294, 0.9917, -0.1289, 0.002294, 0.9917, -0.01934, -0.3322, 0.943, 0.07216, -0.2642, 0.9618, -0.1289, 0.002294, 0.9917, 0.07216, -0.2642, 0.9618, 0.1541, 0.003134, 0.988, -0.1367, 0.049, 0.9894, -0.6076, 0.2511, 0.7535, -0.7506, -0.03889, 0.6596, -0.1367, 0.049, 0.9894, -0.7506, -0.03889, 0.6596, -0.1289, 0.002294, 0.9917, 0.162, 0.02361, 0.9865, -0.1367, 0.049, 0.9894, -0.1289, 0.002294, 0.9917, 0.162, 0.02361, 0.9865, -0.1289, 0.002294, 0.9917, 0.1541, 0.003134, 0.988, 0.7401, 0.1492, 0.6557, 0.1626, 0.02366, 0.9864, 0.1547, 0.003309, 0.988, 0.7401, 0.1492, 0.6557, 0.1547, 0.003309, 0.988, 0.7063, 0.09859, 0.7011, 0.9804, -0.1949, -0.02791, 0.5911, -0.09669, 0.8008, 0.587, -0.09747, 0.8037, 0.9804, -0.1949, -0.02791, 0.587, -0.09747, 0.8037, 0.9976, -0.03161, -0.06128, -0.08204, -0.996, 0.0364, -0.01953, -0.3323, 0.943, 0.6447, -0.4253, 0.6352, -0.08204, -0.996, 0.0364, 0.6447, -0.4253, 0.6352, 0.9804, -0.1952, -0.02745, -0.6505, -0.07392, -0.7559, -0.04854, -0.2516, -0.9666, 0.5972, -0.2057, -0.7753, -0.6505, -0.07392, -0.7559, 0.5972, -0.2057, -0.7753, -0.6073, 0.02605, -0.794, -0.01953, -0.3323, 0.943, -0.5532, -0.2199, 0.8035, -0.6424, -0.1383, 0.7538, -0.01953, -0.3323, 0.943, -0.6424, -0.1383, 0.7538, 0.6447, -0.4253, 0.6352, 0.6284, -0.1191, 0.7687, -0.5194, -0.2651, 0.8124, -0.3847, -0.5495, 0.7416, 0.6284, -0.1191, 0.7687, -0.3847, -0.5495, 0.7416, 0.6637, -0.3788, 0.6449, -0.6093, -0.02297, -0.7926, 0.5625, -0.1167, -0.8186, 0.5737, -0.04929, -0.8176, -0.6093, -0.02297, -0.7926, 0.5737, -0.04929, -0.8176, -0.6147, -0.034, -0.788, 0.5911, -0.09669, 0.8008, -0.5989, -0.01829, 0.8006, -0.575, -0.1256, 0.8084, 0.5911, -0.09669, 0.8008, -0.575, -0.1256, 0.8084, 0.587, -0.09747, 0.8037, -0.9982, 0.05932, 0.01277, -0.6089, -0.02303, -0.7929, -0.6145, -0.034, -0.7882, -0.9982, 0.05932, 0.01277, -0.6145, -0.034, -0.7882, -0.9922, -0.1236, 0.01869, -0.9922, -0.1236, 0.0187, -0.5694, -0.05339, -0.8203, -0.4854, -0.3113, -0.817, -0.9922, -0.1236, 0.0187, -0.4854, -0.3113, -0.817, -0.8649, -0.4999, -0.0449, 0.9976, -0.0315, -0.06187, 0.6284, -0.1191, 0.7687, 0.6637, -0.3788, 0.6449, 0.9976, -0.0315, -0.06187, 0.6637, -0.3788, 0.6449, 0.9593, -0.1933, -0.2057, -0.5694, -0.05342, -0.8203, 0.531, 0.03071, -0.8468, 0.4792, -0.1582, -0.8633, -0.5694, -0.05342, -0.8203, 0.4792, -0.1582, -0.8633, -0.4854, -0.3113, -0.817, 0.9983, -0.0409, 0.04081, 0.5985, -0.0963, 0.7953, 0.6006, -0.08573, 0.795, 0.9983, -0.0409, 0.04081, 0.6006, -0.08573, 0.795, 0.9981, -0.05461, -0.02923, 0.6178, -0.118, 0.7774, -0.6001, -0.193, 0.7763, -0.4876, -0.5456, 0.6816, 0.6178, -0.118, 0.7774, -0.4876, -0.5456, 0.6816, 0.6359, -0.4602, 0.6195, -0.6095, -0.06943, -0.7897, 0.6231, -0.06209, -0.7797, 0.6222, -0.05711, -0.7808, -0.6095, -0.06943, -0.7897, 0.6222, -0.05711, -0.7808, -0.6308, -0.0481, -0.7745, 0.5985, -0.0963, 0.7953, -0.6149, -0.1153, 0.7801, -0.6128, -0.09941, 0.7839, 0.5985, -0.0963, 0.7953, -0.6128, -0.09941, 0.7839, 0.6006, -0.08573, 0.795, -0.996, -0.089, -0.003882, -0.6091, -0.06942, -0.7901, -0.6303, -0.04806, -0.7748, -0.996, -0.089, -0.003882, -0.6303, -0.04806, -0.7748, -0.9951, -0.09584, 0.02314, -0.9951, -0.09591, 0.0234, -0.627, -0.03421, -0.7782, -0.5714, -0.2897, -0.7679, -0.9951, -0.09591, 0.0234, -0.5714, -0.2897, -0.7679, -0.8958, -0.4414, -0.05197, 0.9981, -0.05458, -0.02981, 0.6178, -0.118, 0.7774, 0.6359, -0.4602, 0.6195, 0.9981, -0.05458, -0.02981, 0.6359, -0.4602, 0.6195, 0.9261, -0.2999, -0.2287, -0.6275, -0.03424, -0.7779, 0.5552, -0.01119, -0.8316, 0.4765, -0.2111, -0.8535, -0.6275, -0.03424, -0.7779, 0.4765, -0.2111, -0.8535, -0.5718, -0.2897, -0.7675, 0.9962, 0.08201, 0.02918, 0.6179, 0.004501, 0.7862, 0.6147, -0.0331, 0.7881, 0.9962, 0.08201, 0.02918, 0.6147, -0.0331, 0.7881, 0.9988, -0.01083, -0.04741, 0.5909, -0.1454, 0.7935, -0.5813, -0.2083, 0.7866, -0.4499, -0.5728, 0.6852, 0.5909, -0.1454, 0.7935, -0.4499, -0.5728, 0.6852, 0.5858, -0.5362, 0.6077, -0.5858, -0.0988, -0.8044, 0.6013, 0.002817, -0.799, 0.6082, 0.0135, -0.7936, -0.5858, -0.0988, -0.8044, 0.6082, 0.0135, -0.7936, -0.5746, -0.07215, -0.8153, 0.6179, 0.004501, 0.7862, -0.6028, -0.1395, 0.7856, -0.5663, -0.1201, 0.8154, 0.6179, 0.004501, 0.7862, -0.5663, -0.1201, 0.8154, 0.6147, -0.0331, 0.7881, -0.9845, -0.175, -0.01436, -0.5853, -0.09879, -0.8048, -0.5748, -0.07218, -0.8151, -0.9845, -0.175, -0.01436, -0.5748, -0.07218, -0.8151, -0.9934, -0.1139, -0.01091, 0.9988, -0.01084, -0.048, 0.5909, -0.1454, 0.7935, 0.5858, -0.5362, 0.6077, 0.9988, -0.01084, -0.048, 0.5858, -0.5362, 0.6077, 0.8937, -0.3884, -0.2246, -0.563, -0.02735, -0.826, 0.5351, 0.0006986, -0.8448, 0.4458, -0.2472, -0.8603, -0.563, -0.02735, -0.826, 0.4458, -0.2472, -0.8603, -0.5074, -0.2828, -0.814, 0.9969, 0.07535, 0.02228, 0.5165, 0.0282, 0.8558, 0.5199, 0.002498, 0.8542, 0.9969, 0.07535, 0.02228, 0.5199, 0.002498, 0.8542, 0.9985, 0.04852, -0.02625, 0.5108, -0.1124, 0.8523, -0.7069, -0.2877, 0.6461, -0.4958, -0.6951, 0.5205, 0.5108, -0.1124, 0.8523, -0.4958, -0.6951, 0.5205, 0.5261, -0.571, 0.6302, -0.729, -0.1516, -0.6675, 0.5028, 0.02135, -0.8641, 0.5282, 0.0353, -0.8484, -0.729, -0.1516, -0.6675, 0.5282, 0.0353, -0.8484, -0.7202, -0.1615, -0.6747, 0.5165, 0.0282, 0.8558, -0.7361, -0.1603, 0.6576, -0.6719, -0.1655, 0.7219, 0.5165, 0.0282, 0.8558, -0.6719, -0.1655, 0.7219, 0.5199, 0.002498, 0.8542, -0.9845, -0.1754, -0.001506, -0.7288, -0.1517, -0.6677, -0.7198, -0.1614, -0.6751, -0.9845, -0.1754, -0.001506, -0.7198, -0.1614, -0.6751, -0.9814, -0.1917, 0.0115, -0.9814, -0.1917, 0.01149, -0.7031, -0.1305, -0.6991, -0.6213, -0.4078, -0.6691, -0.9814, -0.1917, 0.01149, -0.6213, -0.4078, -0.6691, -0.7949, -0.5961, -0.1127, 0.9985, 0.04849, -0.02694, 0.5108, -0.1124, 0.8523, 0.5261, -0.571, 0.6302, 0.9985, 0.04849, -0.02694, 0.5261, -0.571, 0.6302, 0.9029, -0.3854, -0.1904, -0.7034, -0.1307, -0.6987, 0.4647, 0.04281, -0.8844, 0.3784, -0.2598, -0.8884, -0.7034, -0.1307, -0.6987, 0.3784, -0.2598, -0.8884, -0.6217, -0.408, -0.6686, 0.5909, -0.0251, -0.8063, -0.6771, -0.2, -0.7082, 0.1145, -0.156, -0.9811, 0.5909, -0.0251, -0.8063, 0.1145, -0.156, -0.9811, 0.5855, -0.04909, -0.8092, -0.9845, -0.1754, -0.001489, -0.5775, -0.3823, 0.7214, 0.266, -0.2163, 0.9394, -0.9845, -0.1754, -0.001489, 0.266, -0.2163, 0.9394, 0.1679, -0.9052, 0.3904, -0.5775, -0.3823, 0.7214, 0.6293, -0.07266, 0.7738, 0.696, 0.00828, 0.718, -0.5775, -0.3823, 0.7214, 0.696, 0.00828, 0.718, 0.266, -0.2163, 0.9394, 0.6727, -0.0189, -0.7397, -0.5824, -0.1786, -0.793, 0.08327, -0.2091, -0.9743, 0.6727, -0.0189, -0.7397, 0.08327, -0.2091, -0.9743, 0.1141, -0.1561, -0.9811, -0.9845, -0.175, -0.01487, -0.6293, -0.326, 0.7055, 0.0725, -0.2644, 0.9617, -0.9845, -0.175, -0.01487, 0.0725, -0.2644, 0.9617, 0.08714, -0.9133, 0.3978, -0.6293, -0.326, 0.7055, 0.6515, -0.1218, 0.7488, 0.2663, -0.2164, 0.9393, -0.6293, -0.326, 0.7055, 0.2663, -0.2164, 0.9393, 0.0725, -0.2644, 0.9617, 0.6597, -0.05803, -0.7493, -0.6412, -0.1013, -0.7607, -0.04813, -0.2514, -0.9667, 0.6597, -0.05803, -0.7493, -0.04813, -0.2514, -0.9667, 0.08296, -0.2092, -0.9744, -0.996, -0.08888, -0.004175, -0.6966, -0.2379, 0.6769, -0.01934, -0.3325, 0.9429, -0.996, -0.08888, -0.004175, -0.01934, -0.3325, 0.9429, -0.08172, -0.996, 0.03633, -0.6966, -0.2379, 0.6769, 0.6849, -0.1982, 0.7011, 0.07218, -0.2645, 0.9617, -0.6966, -0.2379, 0.6769, 0.07218, -0.2645, 0.9617, -0.01934, -0.3325, 0.9429, -0.03979, -0.5803, -0.8134, 0.2428, -0.3344, -0.9106, 0.08329, -0.2091, -0.9743, -0.03979, -0.5803, -0.8134, 0.08329, -0.2091, -0.9743, -0.0482, -0.2516, -0.9666, -0.8919, 0.2257, 0.3918, -0.5744, 0.7021, -0.4209, -0.7463, 0.5605, -0.3591, -0.8919, 0.2257, 0.3918, -0.7463, 0.5605, -0.3591, -0.894, 0.1009, 0.4366, -0.8254, -0.4617, -0.3249, -0.03979, -0.5803, -0.8134, -0.0482, -0.2516, -0.9666, -0.8254, -0.4617, -0.3249, -0.0482, -0.2516, -0.9666, -0.6503, -0.07389, -0.7561, -0.986, -0.154, 0.06338, -0.8254, -0.4617, -0.3249, -0.6503, -0.07389, -0.7561, -0.986, -0.154, 0.06338, -0.6503, -0.07389, -0.7561, -0.9972, 0.02838, 0.06877, -0.6558, 0.04957, 0.7533, -0.8042, 0.47, -0.3638, -0.8522, 0.3636, -0.3762, -0.6558, 0.04957, 0.7533, -0.8522, 0.3636, -0.3762, -0.7447, -0.1263, 0.6553, 0.6353, -0.1791, -0.7512, 0.8109, -0.5723, 0.1219, 0.83, -0.4342, 0.3503, 0.6353, -0.1791, -0.7512, 0.83, -0.4342, 0.3503, 0.6876, -0.03081, -0.7254, -0.8522, 0.3636, -0.3762, -0.02637, 0.3349, -0.9419, 0.05842, 0.1434, -0.9879, -0.8522, 0.3636, -0.3762, 0.05842, 0.1434, -0.9879, -0.8032, 0.09108, -0.5887, -0.02637, 0.3348, -0.9419, 0.6875, -0.03034, -0.7256, 0.7556, -0.1103, -0.6456, -0.02637, 0.3348, -0.9419, 0.7556, -0.1103, -0.6456, 0.05866, 0.1433, -0.9879, 0.1591, -0.4393, 0.8841, -0.7447, -0.1263, 0.6553, -0.7258, -0.4169, 0.5471, 0.1591, -0.4393, 0.8841, -0.7258, -0.4169, 0.5471, 0.1836, -0.6551, 0.7329, 0.6876, -0.03081, -0.7254, 0.83, -0.4342, 0.3503, 0.7578, -0.6498, -0.05841, 0.6876, -0.03081, -0.7254, 0.7578, -0.6498, -0.05841, 0.7558, -0.1104, -0.6454, 0.83, -0.4342, 0.3503, 0.1596, -0.4393, 0.884, 0.1842, -0.6551, 0.7327, 0.83, -0.4342, 0.3503, 0.1842, -0.6551, 0.7327, 0.7578, -0.6498, -0.05841, -0.7447, -0.1263, 0.6553, -0.8522, 0.3636, -0.3762, -0.8032, 0.09108, -0.5887, -0.7447, -0.1263, 0.6553, -0.8032, 0.09108, -0.5887, -0.7258, -0.4169, 0.5471, 0.4647, 0.04281, -0.8844, 0.9985, 0.04849, -0.02694, 0.9029, -0.3854, -0.1904, 0.4647, 0.04281, -0.8844, 0.9029, -0.3854, -0.1904, 0.3784, -0.2598, -0.8884, 0.5028, 0.02135, -0.8641, 0.9969, 0.07535, 0.02228, 0.9985, 0.04852, -0.02625, 0.5028, 0.02135, -0.8641, 0.9985, 0.04852, -0.02625, 0.5282, 0.0353, -0.8484, 0.6293, -0.07266, 0.7738, 0.9969, 0.07526, 0.02293, 0.9975, 0.06521, 0.0276, 0.6293, -0.07266, 0.7738, 0.9975, 0.06521, 0.0276, 0.696, 0.00828, 0.718, 0.7063, 0.09859, 0.7011, 0.6959, 0.008646, 0.7181, 0.9975, 0.06521, 0.02759, 0.7063, 0.09859, 0.7011, 0.9975, 0.06521, 0.02759, 0.8496, 0.08093, -0.5213, -0.7506, -0.03889, 0.6596, -0.986, -0.154, 0.06338, -0.9972, 0.02838, 0.06877, -0.7506, -0.03889, 0.6596, -0.9972, 0.02838, 0.06877, -0.5534, -0.2193, 0.8035, -0.5194, -0.2651, 0.8124, -0.9922, -0.1236, 0.0187, -0.8649, -0.4999, -0.0449, -0.5194, -0.2651, 0.8124, -0.8649, -0.4999, -0.0449, -0.3847, -0.5495, 0.7416, -0.5989, -0.01829, 0.8006, -0.9982, 0.05932, 0.01277, -0.9922, -0.1236, 0.01869, -0.5989, -0.01829, 0.8006, -0.9922, -0.1236, 0.01869, -0.575, -0.1256, 0.8084, -0.5532, -0.2199, 0.8035, -0.9972, 0.02842, 0.0688, -0.9982, 0.05953, 0.0122, -0.5532, -0.2199, 0.8035, -0.9982, 0.05953, 0.0122, -0.6424, -0.1383, 0.7538, -0.6408, -0.1012, -0.761, -0.996, -0.08888, -0.004175, -0.08172, -0.996, 0.03633, -0.6408, -0.1012, -0.761, -0.08172, -0.996, 0.03633, -0.04791, -0.2515, -0.9667, -0.6001, -0.193, 0.7763, -0.9951, -0.09591, 0.0234, -0.8958, -0.4414, -0.05197, -0.6001, -0.193, 0.7763, -0.8958, -0.4414, -0.05197, -0.4876, -0.5456, 0.6816, -0.6149, -0.1153, 0.7801, -0.996, -0.089, -0.003882, -0.9951, -0.09584, 0.02314, -0.6149, -0.1153, 0.7801, -0.9951, -0.09584, 0.02314, -0.6128, -0.09941, 0.7839, 0.531, 0.03071, -0.8468, 0.9976, -0.0315, -0.06187, 0.9593, -0.1933, -0.2057, 0.531, 0.03071, -0.8468, 0.9593, -0.1933, -0.2057, 0.4792, -0.1582, -0.8633, -0.04854, -0.2516, -0.9666, -0.08204, -0.996, 0.0364, 0.9804, -0.1952, -0.02745, -0.04854, -0.2516, -0.9666, 0.9804, -0.1952, -0.02745, 0.5972, -0.2057, -0.7753, 0.5625, -0.1167, -0.8186, 0.9804, -0.1949, -0.02791, 0.9976, -0.03161, -0.06128, 0.5625, -0.1167, -0.8186, 0.9976, -0.03161, -0.06128, 0.5737, -0.04929, -0.8176, -0.582, -0.1785, -0.7934, -0.9845, -0.175, -0.01487, 0.08714, -0.9133, 0.3978, -0.582, -0.1785, -0.7934, 0.08714, -0.9133, 0.3978, 0.08326, -0.2091, -0.9743, -0.6028, -0.1395, 0.7856, -0.9845, -0.175, -0.01436, -0.9934, -0.1139, -0.01091, -0.6028, -0.1395, 0.7856, -0.9934, -0.1139, -0.01091, -0.5663, -0.1201, 0.8154, 0.5552, -0.01119, -0.8316, 0.9981, -0.05458, -0.02981, 0.9261, -0.2999, -0.2287, 0.5552, -0.01119, -0.8316, 0.9261, -0.2999, -0.2287, 0.4765, -0.2111, -0.8535, 0.6231, -0.06209, -0.7797, 0.9983, -0.0409, 0.04081, 0.9981, -0.05461, -0.02923, 0.6231, -0.06209, -0.7797, 0.9981, -0.05461, -0.02923, 0.6222, -0.05711, -0.7808, 0.6849, -0.1982, 0.7011, 0.9983, -0.04089, 0.04082, 0.08684, -0.9133, 0.3979, 0.6849, -0.1982, 0.7011, 0.08684, -0.9133, 0.3979, 0.07218, -0.2645, 0.9617, -0.6767, -0.1999, -0.7086, -0.9845, -0.1754, -0.001489, 0.1679, -0.9052, 0.3904, -0.6767, -0.1999, -0.7086, 0.1679, -0.9052, 0.3904, 0.1145, -0.156, -0.9811, -0.7069, -0.2877, 0.6461, -0.9814, -0.1917, 0.01149, -0.7949, -0.5961, -0.1127, -0.7069, -0.2877, 0.6461, -0.7949, -0.5961, -0.1127, -0.4958, -0.6951, 0.5205, -0.7361, -0.1603, 0.6576, -0.9845, -0.1754, -0.001506, -0.9814, -0.1917, 0.0115, -0.7361, -0.1603, 0.6576, -0.9814, -0.1917, 0.0115, -0.6719, -0.1655, 0.7219, 0.5351, 0.0006986, -0.8448, 0.9988, -0.01084, -0.048, 0.8937, -0.3884, -0.2246, 0.5351, 0.0006986, -0.8448, 0.8937, -0.3884, -0.2246, 0.4458, -0.2472, -0.8603, 0.6013, 0.002817, -0.799, 0.9962, 0.08201, 0.02918, 0.9988, -0.01083, -0.04741, 0.6013, 0.002817, -0.799, 0.9988, -0.01083, -0.04741, 0.6082, 0.0135, -0.7936, 0.6515, -0.1218, 0.7488, 0.9962, 0.08201, 0.02923, 0.1673, -0.9054, 0.3903, 0.6515, -0.1218, 0.7488, 0.1673, -0.9054, 0.3903, 0.2663, -0.2164, 0.9393, -0.9934, -0.1139, -0.0109, -0.8933, -0.4403, -0.08988, -0.4499, -0.5728, 0.6852, -0.9934, -0.1139, -0.0109, -0.4499, -0.5728, 0.6852, -0.5813, -0.2083, 0.7866, 0.6447, -0.4253, 0.6352, -0.6424, -0.1383, 0.7538, -0.5989, -0.01829, 0.8006, 0.6447, -0.4253, 0.6352, -0.5989, -0.01829, 0.8006, 0.5911, -0.09669, 0.8008, -0.6073, 0.02605, -0.794, 0.5972, -0.2057, -0.7753, 0.5625, -0.1167, -0.8186, -0.6073, 0.02605, -0.794, 0.5625, -0.1167, -0.8186, -0.6093, -0.02297, -0.7926, -0.6147, -0.034, -0.788, 0.5737, -0.04929, -0.8176, 0.531, 0.03071, -0.8468, -0.6147, -0.034, -0.788, 0.531, 0.03071, -0.8468, -0.5694, -0.05342, -0.8203, 0.587, -0.09747, 0.8037, -0.575, -0.1256, 0.8084, -0.5194, -0.2651, 0.8124, 0.587, -0.09747, 0.8037, -0.5194, -0.2651, 0.8124, 0.6284, -0.1191, 0.7687, -0.6308, -0.0481, -0.7745, 0.6222, -0.05711, -0.7808, 0.5552, -0.01119, -0.8316, -0.6308, -0.0481, -0.7745, 0.5552, -0.01119, -0.8316, -0.6275, -0.03424, -0.7779, 0.6006, -0.08573, 0.795, -0.6128, -0.09941, 0.7839, -0.6001, -0.193, 0.7763, 0.6006, -0.08573, 0.795, -0.6001, -0.193, 0.7763, 0.6178, -0.118, 0.7774, 0.6849, -0.1982, 0.7011, -0.6966, -0.2379, 0.6769, -0.6149, -0.1153, 0.7801, 0.6849, -0.1982, 0.7011, -0.6149, -0.1153, 0.7801, 0.5985, -0.0963, 0.7953, -0.6412, -0.1013, -0.7607, 0.6597, -0.05803, -0.7493, 0.6231, -0.06209, -0.7797, -0.6412, -0.1013, -0.7607, 0.6231, -0.06209, -0.7797, -0.6095, -0.06943, -0.7897, 0.6515, -0.1218, 0.7488, -0.6293, -0.326, 0.7055, -0.6028, -0.1395, 0.7856, 0.6515, -0.1218, 0.7488, -0.6028, -0.1395, 0.7856, 0.6179, 0.004501, 0.7862, -0.5824, -0.1786, -0.793, 0.6727, -0.0189, -0.7397, 0.6013, 0.002817, -0.799, -0.5824, -0.1786, -0.793, 0.6013, 0.002817, -0.799, -0.5858, -0.0988, -0.8044, -0.5074, -0.2828, -0.814, -0.8933, -0.4403, -0.08988, -0.9934, -0.1139, -0.0109, -0.5074, -0.2828, -0.814, -0.9934, -0.1139, -0.0109, -0.563, -0.02735, -0.826, -0.5746, -0.07215, -0.8153, 0.6082, 0.0135, -0.7936, 0.5351, 0.0006986, -0.8448, -0.5746, -0.07215, -0.8153, 0.5351, 0.0006986, -0.8448, -0.563, -0.02735, -0.826, 0.6147, -0.0331, 0.7881, -0.5663, -0.1201, 0.8154, -0.5813, -0.2083, 0.7866, 0.6147, -0.0331, 0.7881, -0.5813, -0.2083, 0.7866, 0.5909, -0.1454, 0.7935, -0.7202, -0.1615, -0.6747, 0.5282, 0.0353, -0.8484, 0.4647, 0.04281, -0.8844, -0.7202, -0.1615, -0.6747, 0.4647, 0.04281, -0.8844, -0.7034, -0.1307, -0.6987, 0.5199, 0.002498, 0.8542, -0.6719, -0.1655, 0.7219, -0.7069, -0.2877, 0.6461, 0.5199, 0.002498, 0.8542, -0.7069, -0.2877, 0.6461, 0.5108, -0.1124, 0.8523, 0.6293, -0.07266, 0.7738, -0.5775, -0.3823, 0.7214, -0.7361, -0.1603, 0.6576, 0.6293, -0.07266, 0.7738, -0.7361, -0.1603, 0.6576, 0.5165, 0.0282, 0.8558, -0.6771, -0.2, -0.7082, 0.5909, -0.0251, -0.8063, 0.5028, 0.02135, -0.8641, -0.6771, -0.2, -0.7082, 0.5028, 0.02135, -0.8641, -0.729, -0.1516, -0.6675, -0.7463, 0.5605, -0.3591, -0.03401, 0.3612, -0.9319, -0.02635, 0.3349, -0.9419, -0.7463, 0.5605, -0.3591, -0.02635, 0.3349, -0.9419, -0.8042, 0.47, -0.3638, 0.5995, -0.6943, -0.3981, -0.2729, -0.7931, 0.5445, 0.1596, -0.4394, 0.884, 0.5995, -0.6943, -0.3981, 0.1596, -0.4394, 0.884, 0.8109, -0.5723, 0.1219, 0.481, -0.1671, -0.8606, 0.5995, -0.6943, -0.3981, 0.8109, -0.5723, 0.1219, 0.481, -0.1671, -0.8606, 0.8109, -0.5723, 0.1219, 0.6353, -0.1791, -0.7512, -0.2727, -0.7932, 0.5444, -0.894, 0.1009, 0.4366, -0.6558, 0.04957, 0.7533, -0.2727, -0.7932, 0.5444, -0.6558, 0.04957, 0.7533, 0.1592, -0.4392, 0.8842, -0.894, 0.1009, 0.4366, -0.7463, 0.5605, -0.3591, -0.8042, 0.47, -0.3638, -0.894, 0.1009, 0.4366, -0.8042, 0.47, -0.3638, -0.6558, 0.04957, 0.7533, -0.03378, 0.361, -0.9319, 0.4809, -0.1669, -0.8607, 0.635, -0.1788, -0.7515, -0.03378, 0.361, -0.9319, 0.635, -0.1788, -0.7515, -0.02611, 0.3348, -0.9419, -0.2727, -0.7932, 0.5444, -0.904, -0.3721, 0.2105, -0.8919, 0.2257, 0.3918, -0.2727, -0.7932, 0.5444, -0.8919, 0.2257, 0.3918, -0.894, 0.1009, 0.4366, 0.167, -0.0762, -0.983, 0.2428, -0.3344, -0.9106, 0.2962, -0.09051, -0.9508, 0.2428, -0.3344, -0.9106, 0.167, -0.0762, -0.983, 0.1145, -0.156, -0.9811, 0.2428, -0.3344, -0.9106, 0.1145, -0.156, -0.9811, 0.08329, -0.2091, -0.9743])] * 3)])

# ---- objects
ob_sketchfab_model = bpy.data.objects.new('Sketchfab_model', None)
ob_hand_for_modeling_blend_5_fingers_obj_cleaner_materialmerger_gl = bpy.data.objects.new('hand for modeling.blend 5 fingers.obj.cleaner.materialmerger.gl', None)
ob_object_2 = bpy.data.objects.new('Object_2', me_object_0)

# ---- transforms, parenting, visibility, modifiers, constraints
ob_sketchfab_model.location = (0.0, 0.0, 0.0)
ob_sketchfab_model.rotation_mode = 'QUATERNION'
ob_sketchfab_model.rotation_quaternion = (0.7071, -0.7071, 0.0, 0.0)
ob_sketchfab_model.empty_display_size = 0.001
ob_hand_for_modeling_blend_5_fingers_obj_cleaner_materialmerger_gl.parent = ob_sketchfab_model
ob_hand_for_modeling_blend_5_fingers_obj_cleaner_materialmerger_gl.location = (0.0, 0.0, 0.0)
ob_hand_for_modeling_blend_5_fingers_obj_cleaner_materialmerger_gl.rotation_mode = 'QUATERNION'
ob_hand_for_modeling_blend_5_fingers_obj_cleaner_materialmerger_gl.rotation_quaternion = (1.0, 0.0, 0.0, 0.0)
ob_hand_for_modeling_blend_5_fingers_obj_cleaner_materialmerger_gl.empty_display_size = 0.001
ob_object_2.parent = ob_hand_for_modeling_blend_5_fingers_obj_cleaner_materialmerger_gl
ob_object_2.location = (0.0, 0.5, 0.0)
ob_object_2.rotation_mode = 'QUATERNION'
ob_object_2.rotation_quaternion = (1.0, 0.0, 0.0, 0.0)

# ---- collection membership
scene.collection.objects.link(ob_sketchfab_model)
scene.collection.objects.link(ob_hand_for_modeling_blend_5_fingers_obj_cleaner_materialmerger_gl)
scene.collection.objects.link(ob_object_2)

# ---- scene / render settings (as saved in the file)
scene.frame_start = 1; scene.frame_end = 250; scene.frame_set(1)
scene.render.engine = 'BLENDER_EEVEE_NEXT'
bpy.context.view_layer.update()

# ---- added for rendering (the .blend has no active camera and no usable light): camera, sun
cam_auto = bpy.data.cameras.new('AutoCamera')
cam_auto.lens = 50.0
cam_auto.sensor_width = 36.0
cam_auto.clip_end = 1000.0
ob_auto_camera = bpy.data.objects.new('AutoCamera', cam_auto)
scene.collection.objects.link(ob_auto_camera)
ob_auto_camera.location = (1.79711, -2.37647, 1.79164)
ob_auto_camera.rotation_euler = (1.09748, -7.21219e-08, 0.694738)
scene.camera = ob_auto_camera
light_auto_sun = bpy.data.lights.new('AutoSun', 'SUN')
light_auto_sun.energy = 3.0
light_auto_sun.angle = 0.0523599
ob_auto_sun = bpy.data.objects.new('AutoSun', light_auto_sun)
scene.collection.objects.link(ob_auto_sun)
ob_auto_sun.rotation_euler = (0.872665, 0.174533, 0.523599)
bpy.context.view_layer.update()
